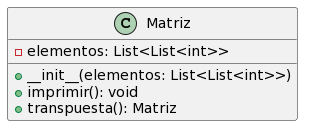

The diagram above was rendered by PlantUML. Its source (embedded in the PNG):
@startuml
class Matriz {
  - elementos: List<List<int>>
  + __init__(elementos: List<List<int>>)
  + imprimir(): void
  + transpuesta(): Matriz
}
@enduml